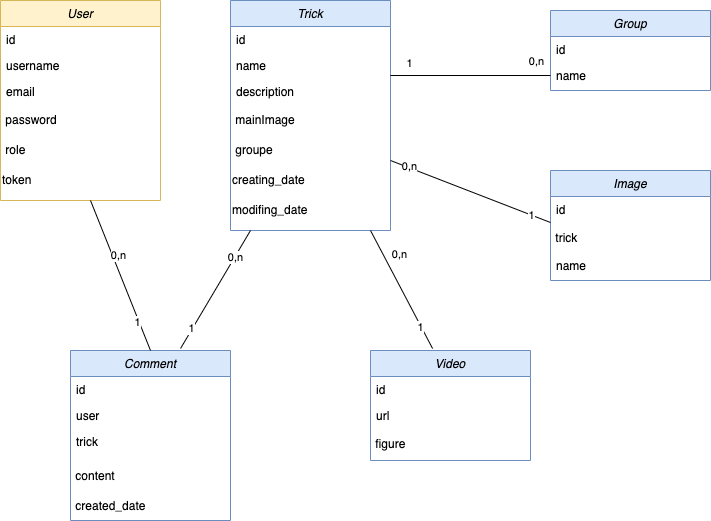

The diagram above was exported from draw.io. Its source (the exported page's mxGraphModel, read from the mxfile embedded in the PNG):
<mxGraphModel dx="924" dy="622" grid="1" gridSize="10" guides="1" tooltips="1" connect="1" arrows="1" fold="1" page="1" pageScale="1" pageWidth="827" pageHeight="1169" math="0" shadow="0">
  <root>
    <mxCell id="WIyWlLk6GJQsqaUBKTNV-0" />
    <mxCell id="WIyWlLk6GJQsqaUBKTNV-1" parent="WIyWlLk6GJQsqaUBKTNV-0" />
    <mxCell id="zkfFHV4jXpPFQw0GAbJ--0" value="User" style="swimlane;fontStyle=2;align=center;verticalAlign=top;childLayout=stackLayout;horizontal=1;startSize=26;horizontalStack=0;resizeParent=1;resizeLast=0;collapsible=1;marginBottom=0;rounded=0;shadow=0;strokeWidth=1;fillColor=#fff2cc;strokeColor=#d6b656;" parent="WIyWlLk6GJQsqaUBKTNV-1" vertex="1">
      <mxGeometry x="50" y="40" width="160" height="200" as="geometry">
        <mxRectangle x="230" y="140" width="160" height="26" as="alternateBounds" />
      </mxGeometry>
    </mxCell>
    <mxCell id="zkfFHV4jXpPFQw0GAbJ--1" value="id" style="text;align=left;verticalAlign=top;spacingLeft=4;spacingRight=4;overflow=hidden;rotatable=0;points=[[0,0.5],[1,0.5]];portConstraint=eastwest;" parent="zkfFHV4jXpPFQw0GAbJ--0" vertex="1">
      <mxGeometry y="26" width="160" height="26" as="geometry" />
    </mxCell>
    <mxCell id="zkfFHV4jXpPFQw0GAbJ--2" value="username" style="text;align=left;verticalAlign=top;spacingLeft=4;spacingRight=4;overflow=hidden;rotatable=0;points=[[0,0.5],[1,0.5]];portConstraint=eastwest;rounded=0;shadow=0;html=0;" parent="zkfFHV4jXpPFQw0GAbJ--0" vertex="1">
      <mxGeometry y="52" width="160" height="26" as="geometry" />
    </mxCell>
    <mxCell id="zkfFHV4jXpPFQw0GAbJ--3" value="email" style="text;align=left;verticalAlign=top;spacingLeft=4;spacingRight=4;overflow=hidden;rotatable=0;points=[[0,0.5],[1,0.5]];portConstraint=eastwest;rounded=0;shadow=0;html=0;" parent="zkfFHV4jXpPFQw0GAbJ--0" vertex="1">
      <mxGeometry y="78" width="160" height="26" as="geometry" />
    </mxCell>
    <mxCell id="l_CodXMu4gTs7Sieb_tn-0" value="&amp;nbsp;password" style="text;html=1;strokeColor=none;fillColor=none;align=left;verticalAlign=middle;whiteSpace=wrap;rounded=0;" parent="zkfFHV4jXpPFQw0GAbJ--0" vertex="1">
      <mxGeometry y="104" width="160" height="30" as="geometry" />
    </mxCell>
    <mxCell id="l_CodXMu4gTs7Sieb_tn-1" value="&amp;nbsp;role" style="text;html=1;strokeColor=none;fillColor=none;align=left;verticalAlign=middle;whiteSpace=wrap;rounded=0;" parent="zkfFHV4jXpPFQw0GAbJ--0" vertex="1">
      <mxGeometry y="134" width="160" height="30" as="geometry" />
    </mxCell>
    <mxCell id="Ed0exO7bhZ-Au4u9LzR8-0" value="token" style="text;html=1;strokeColor=none;fillColor=none;align=left;verticalAlign=middle;whiteSpace=wrap;rounded=0;" vertex="1" parent="zkfFHV4jXpPFQw0GAbJ--0">
      <mxGeometry y="164" width="160" height="30" as="geometry" />
    </mxCell>
    <mxCell id="l_CodXMu4gTs7Sieb_tn-3" value="Trick" style="swimlane;fontStyle=2;align=center;verticalAlign=top;childLayout=stackLayout;horizontal=1;startSize=26;horizontalStack=0;resizeParent=1;resizeLast=0;collapsible=1;marginBottom=0;rounded=0;shadow=0;strokeWidth=1;fillColor=#dae8fc;strokeColor=#6c8ebf;" parent="WIyWlLk6GJQsqaUBKTNV-1" vertex="1">
      <mxGeometry x="280" y="40" width="160" height="230" as="geometry">
        <mxRectangle x="230" y="140" width="160" height="26" as="alternateBounds" />
      </mxGeometry>
    </mxCell>
    <mxCell id="l_CodXMu4gTs7Sieb_tn-4" value="id" style="text;align=left;verticalAlign=top;spacingLeft=4;spacingRight=4;overflow=hidden;rotatable=0;points=[[0,0.5],[1,0.5]];portConstraint=eastwest;" parent="l_CodXMu4gTs7Sieb_tn-3" vertex="1">
      <mxGeometry y="26" width="160" height="26" as="geometry" />
    </mxCell>
    <mxCell id="l_CodXMu4gTs7Sieb_tn-5" value="name" style="text;align=left;verticalAlign=top;spacingLeft=4;spacingRight=4;overflow=hidden;rotatable=0;points=[[0,0.5],[1,0.5]];portConstraint=eastwest;rounded=0;shadow=0;html=0;" parent="l_CodXMu4gTs7Sieb_tn-3" vertex="1">
      <mxGeometry y="52" width="160" height="26" as="geometry" />
    </mxCell>
    <mxCell id="l_CodXMu4gTs7Sieb_tn-6" value="description" style="text;align=left;verticalAlign=top;spacingLeft=4;spacingRight=4;overflow=hidden;rotatable=0;points=[[0,0.5],[1,0.5]];portConstraint=eastwest;rounded=0;shadow=0;html=0;" parent="l_CodXMu4gTs7Sieb_tn-3" vertex="1">
      <mxGeometry y="78" width="160" height="26" as="geometry" />
    </mxCell>
    <mxCell id="l_CodXMu4gTs7Sieb_tn-7" value="&amp;nbsp;mainImage" style="text;html=1;strokeColor=none;fillColor=none;align=left;verticalAlign=middle;whiteSpace=wrap;rounded=0;" parent="l_CodXMu4gTs7Sieb_tn-3" vertex="1">
      <mxGeometry y="104" width="160" height="30" as="geometry" />
    </mxCell>
    <mxCell id="l_CodXMu4gTs7Sieb_tn-8" value="&amp;nbsp;groupe" style="text;html=1;strokeColor=none;fillColor=none;align=left;verticalAlign=middle;whiteSpace=wrap;rounded=0;" parent="l_CodXMu4gTs7Sieb_tn-3" vertex="1">
      <mxGeometry y="134" width="160" height="30" as="geometry" />
    </mxCell>
    <mxCell id="WFglaZzQyJ_TO-d5sqQH-1" value="creating_date" style="text;html=1;strokeColor=none;fillColor=none;align=left;verticalAlign=middle;whiteSpace=wrap;rounded=0;" parent="l_CodXMu4gTs7Sieb_tn-3" vertex="1">
      <mxGeometry y="164" width="160" height="30" as="geometry" />
    </mxCell>
    <mxCell id="WFglaZzQyJ_TO-d5sqQH-2" value="modifing_date" style="text;html=1;strokeColor=none;fillColor=none;align=left;verticalAlign=middle;whiteSpace=wrap;rounded=0;" parent="l_CodXMu4gTs7Sieb_tn-3" vertex="1">
      <mxGeometry y="194" width="160" height="30" as="geometry" />
    </mxCell>
    <mxCell id="l_CodXMu4gTs7Sieb_tn-9" value="Group" style="swimlane;fontStyle=2;align=center;verticalAlign=top;childLayout=stackLayout;horizontal=1;startSize=26;horizontalStack=0;resizeParent=1;resizeLast=0;collapsible=1;marginBottom=0;rounded=0;shadow=0;strokeWidth=1;fillColor=#dae8fc;strokeColor=#6c8ebf;" parent="WIyWlLk6GJQsqaUBKTNV-1" vertex="1">
      <mxGeometry x="600" y="50" width="160" height="80" as="geometry">
        <mxRectangle x="230" y="140" width="160" height="26" as="alternateBounds" />
      </mxGeometry>
    </mxCell>
    <mxCell id="l_CodXMu4gTs7Sieb_tn-10" value="id" style="text;align=left;verticalAlign=top;spacingLeft=4;spacingRight=4;overflow=hidden;rotatable=0;points=[[0,0.5],[1,0.5]];portConstraint=eastwest;" parent="l_CodXMu4gTs7Sieb_tn-9" vertex="1">
      <mxGeometry y="26" width="160" height="26" as="geometry" />
    </mxCell>
    <mxCell id="l_CodXMu4gTs7Sieb_tn-11" value="name" style="text;align=left;verticalAlign=top;spacingLeft=4;spacingRight=4;overflow=hidden;rotatable=0;points=[[0,0.5],[1,0.5]];portConstraint=eastwest;rounded=0;shadow=0;html=0;" parent="l_CodXMu4gTs7Sieb_tn-9" vertex="1">
      <mxGeometry y="52" width="160" height="26" as="geometry" />
    </mxCell>
    <mxCell id="l_CodXMu4gTs7Sieb_tn-18" value="Image" style="swimlane;fontStyle=2;align=center;verticalAlign=top;childLayout=stackLayout;horizontal=1;startSize=26;horizontalStack=0;resizeParent=1;resizeLast=0;collapsible=1;marginBottom=0;rounded=0;shadow=0;strokeWidth=1;fillColor=#dae8fc;strokeColor=#6c8ebf;" parent="WIyWlLk6GJQsqaUBKTNV-1" vertex="1">
      <mxGeometry x="600" y="210" width="160" height="110" as="geometry">
        <mxRectangle x="230" y="140" width="160" height="26" as="alternateBounds" />
      </mxGeometry>
    </mxCell>
    <mxCell id="l_CodXMu4gTs7Sieb_tn-19" value="id" style="text;align=left;verticalAlign=top;spacingLeft=4;spacingRight=4;overflow=hidden;rotatable=0;points=[[0,0.5],[1,0.5]];portConstraint=eastwest;" parent="l_CodXMu4gTs7Sieb_tn-18" vertex="1">
      <mxGeometry y="26" width="160" height="26" as="geometry" />
    </mxCell>
    <mxCell id="l_CodXMu4gTs7Sieb_tn-35" value="&amp;nbsp;trick" style="text;html=1;strokeColor=none;fillColor=none;align=left;verticalAlign=middle;whiteSpace=wrap;rounded=0;" parent="l_CodXMu4gTs7Sieb_tn-18" vertex="1">
      <mxGeometry y="52" width="160" height="30" as="geometry" />
    </mxCell>
    <mxCell id="l_CodXMu4gTs7Sieb_tn-20" value="name" style="text;align=left;verticalAlign=top;spacingLeft=4;spacingRight=4;overflow=hidden;rotatable=0;points=[[0,0.5],[1,0.5]];portConstraint=eastwest;rounded=0;shadow=0;html=0;" parent="l_CodXMu4gTs7Sieb_tn-18" vertex="1">
      <mxGeometry y="82" width="160" height="26" as="geometry" />
    </mxCell>
    <mxCell id="l_CodXMu4gTs7Sieb_tn-24" value="Comment" style="swimlane;fontStyle=2;align=center;verticalAlign=top;childLayout=stackLayout;horizontal=1;startSize=26;horizontalStack=0;resizeParent=1;resizeLast=0;collapsible=1;marginBottom=0;rounded=0;shadow=0;strokeWidth=1;fillColor=#dae8fc;strokeColor=#6c8ebf;" parent="WIyWlLk6GJQsqaUBKTNV-1" vertex="1">
      <mxGeometry x="120" y="390" width="160" height="170" as="geometry">
        <mxRectangle x="230" y="140" width="160" height="26" as="alternateBounds" />
      </mxGeometry>
    </mxCell>
    <mxCell id="l_CodXMu4gTs7Sieb_tn-25" value="id" style="text;align=left;verticalAlign=top;spacingLeft=4;spacingRight=4;overflow=hidden;rotatable=0;points=[[0,0.5],[1,0.5]];portConstraint=eastwest;" parent="l_CodXMu4gTs7Sieb_tn-24" vertex="1">
      <mxGeometry y="26" width="160" height="26" as="geometry" />
    </mxCell>
    <mxCell id="l_CodXMu4gTs7Sieb_tn-26" value="user" style="text;align=left;verticalAlign=top;spacingLeft=4;spacingRight=4;overflow=hidden;rotatable=0;points=[[0,0.5],[1,0.5]];portConstraint=eastwest;rounded=0;shadow=0;html=0;" parent="l_CodXMu4gTs7Sieb_tn-24" vertex="1">
      <mxGeometry y="52" width="160" height="26" as="geometry" />
    </mxCell>
    <mxCell id="l_CodXMu4gTs7Sieb_tn-27" value="trick" style="text;align=left;verticalAlign=top;spacingLeft=4;spacingRight=4;overflow=hidden;rotatable=0;points=[[0,0.5],[1,0.5]];portConstraint=eastwest;rounded=0;shadow=0;html=0;" parent="l_CodXMu4gTs7Sieb_tn-24" vertex="1">
      <mxGeometry y="78" width="160" height="32" as="geometry" />
    </mxCell>
    <mxCell id="l_CodXMu4gTs7Sieb_tn-29" value="&amp;nbsp;content" style="text;html=1;strokeColor=none;fillColor=none;align=left;verticalAlign=middle;whiteSpace=wrap;rounded=0;" parent="l_CodXMu4gTs7Sieb_tn-24" vertex="1">
      <mxGeometry y="110" width="160" height="30" as="geometry" />
    </mxCell>
    <mxCell id="l_CodXMu4gTs7Sieb_tn-30" value="&amp;nbsp;created_date" style="text;html=1;strokeColor=none;fillColor=none;align=left;verticalAlign=middle;whiteSpace=wrap;rounded=0;" parent="l_CodXMu4gTs7Sieb_tn-24" vertex="1">
      <mxGeometry y="140" width="160" height="30" as="geometry" />
    </mxCell>
    <mxCell id="l_CodXMu4gTs7Sieb_tn-31" value="Video" style="swimlane;fontStyle=2;align=center;verticalAlign=top;childLayout=stackLayout;horizontal=1;startSize=26;horizontalStack=0;resizeParent=1;resizeLast=0;collapsible=1;marginBottom=0;rounded=0;shadow=0;strokeWidth=1;fillColor=#dae8fc;strokeColor=#6c8ebf;" parent="WIyWlLk6GJQsqaUBKTNV-1" vertex="1">
      <mxGeometry x="420" y="390" width="160" height="110" as="geometry">
        <mxRectangle x="230" y="140" width="160" height="26" as="alternateBounds" />
      </mxGeometry>
    </mxCell>
    <mxCell id="l_CodXMu4gTs7Sieb_tn-32" value="id" style="text;align=left;verticalAlign=top;spacingLeft=4;spacingRight=4;overflow=hidden;rotatable=0;points=[[0,0.5],[1,0.5]];portConstraint=eastwest;" parent="l_CodXMu4gTs7Sieb_tn-31" vertex="1">
      <mxGeometry y="26" width="160" height="26" as="geometry" />
    </mxCell>
    <mxCell id="l_CodXMu4gTs7Sieb_tn-34" value="url" style="text;align=left;verticalAlign=top;spacingLeft=4;spacingRight=4;overflow=hidden;rotatable=0;points=[[0,0.5],[1,0.5]];portConstraint=eastwest;rounded=0;shadow=0;html=0;" parent="l_CodXMu4gTs7Sieb_tn-31" vertex="1">
      <mxGeometry y="52" width="160" height="26" as="geometry" />
    </mxCell>
    <mxCell id="l_CodXMu4gTs7Sieb_tn-53" value="&amp;nbsp;figure" style="text;html=1;strokeColor=none;fillColor=none;align=left;verticalAlign=middle;whiteSpace=wrap;rounded=0;" parent="l_CodXMu4gTs7Sieb_tn-31" vertex="1">
      <mxGeometry y="78" width="160" height="30" as="geometry" />
    </mxCell>
    <mxCell id="l_CodXMu4gTs7Sieb_tn-37" value="" style="endArrow=none;html=1;rounded=0;entryX=0;entryY=0.5;entryDx=0;entryDy=0;" parent="WIyWlLk6GJQsqaUBKTNV-1" target="l_CodXMu4gTs7Sieb_tn-11" edge="1">
      <mxGeometry width="50" height="50" relative="1" as="geometry">
        <mxPoint x="440" y="115" as="sourcePoint" />
        <mxPoint x="490" y="65" as="targetPoint" />
      </mxGeometry>
    </mxCell>
    <mxCell id="l_CodXMu4gTs7Sieb_tn-39" value="1" style="edgeLabel;html=1;align=center;verticalAlign=middle;resizable=0;points=[];" parent="l_CodXMu4gTs7Sieb_tn-37" vertex="1" connectable="0">
      <mxGeometry x="-0.7714" y="2" relative="1" as="geometry">
        <mxPoint y="-11" as="offset" />
      </mxGeometry>
    </mxCell>
    <mxCell id="l_CodXMu4gTs7Sieb_tn-40" value="0,n" style="edgeLabel;html=1;align=center;verticalAlign=middle;resizable=0;points=[];" parent="l_CodXMu4gTs7Sieb_tn-37" vertex="1" connectable="0">
      <mxGeometry x="0.8143" y="2" relative="1" as="geometry">
        <mxPoint y="-13" as="offset" />
      </mxGeometry>
    </mxCell>
    <mxCell id="l_CodXMu4gTs7Sieb_tn-41" value="" style="endArrow=none;html=1;rounded=0;entryX=0;entryY=0;entryDx=0;entryDy=0;" parent="WIyWlLk6GJQsqaUBKTNV-1" target="l_CodXMu4gTs7Sieb_tn-35" edge="1">
      <mxGeometry width="50" height="50" relative="1" as="geometry">
        <mxPoint x="440" y="200" as="sourcePoint" />
        <mxPoint x="490" y="150" as="targetPoint" />
      </mxGeometry>
    </mxCell>
    <mxCell id="l_CodXMu4gTs7Sieb_tn-42" value="0,n" style="edgeLabel;html=1;align=center;verticalAlign=middle;resizable=0;points=[];" parent="l_CodXMu4gTs7Sieb_tn-41" vertex="1" connectable="0">
      <mxGeometry x="-0.7772" y="1" relative="1" as="geometry">
        <mxPoint as="offset" />
      </mxGeometry>
    </mxCell>
    <mxCell id="l_CodXMu4gTs7Sieb_tn-43" value="1" style="edgeLabel;html=1;align=center;verticalAlign=middle;resizable=0;points=[];" parent="l_CodXMu4gTs7Sieb_tn-41" vertex="1" connectable="0">
      <mxGeometry x="0.7625" relative="1" as="geometry">
        <mxPoint as="offset" />
      </mxGeometry>
    </mxCell>
    <mxCell id="l_CodXMu4gTs7Sieb_tn-44" value="" style="endArrow=none;html=1;rounded=0;exitX=0.388;exitY=-0.018;exitDx=0;exitDy=0;exitPerimeter=0;" parent="WIyWlLk6GJQsqaUBKTNV-1" source="l_CodXMu4gTs7Sieb_tn-31" edge="1">
      <mxGeometry width="50" height="50" relative="1" as="geometry">
        <mxPoint x="450" y="300" as="sourcePoint" />
        <mxPoint x="420" y="270" as="targetPoint" />
      </mxGeometry>
    </mxCell>
    <mxCell id="l_CodXMu4gTs7Sieb_tn-45" value="0,n" style="edgeLabel;html=1;align=center;verticalAlign=middle;resizable=0;points=[];" parent="l_CodXMu4gTs7Sieb_tn-44" vertex="1" connectable="0">
      <mxGeometry x="0.6016" y="-2" relative="1" as="geometry">
        <mxPoint x="14" y="1" as="offset" />
      </mxGeometry>
    </mxCell>
    <mxCell id="l_CodXMu4gTs7Sieb_tn-46" value="1" style="edgeLabel;html=1;align=center;verticalAlign=middle;resizable=0;points=[];" parent="l_CodXMu4gTs7Sieb_tn-44" vertex="1" connectable="0">
      <mxGeometry x="-0.6252" y="1" relative="1" as="geometry">
        <mxPoint as="offset" />
      </mxGeometry>
    </mxCell>
    <mxCell id="l_CodXMu4gTs7Sieb_tn-47" value="" style="endArrow=none;html=1;rounded=0;exitX=0.688;exitY=-0.012;exitDx=0;exitDy=0;exitPerimeter=0;" parent="WIyWlLk6GJQsqaUBKTNV-1" source="l_CodXMu4gTs7Sieb_tn-24" edge="1">
      <mxGeometry width="50" height="50" relative="1" as="geometry">
        <mxPoint x="270" y="260" as="sourcePoint" />
        <mxPoint x="300" y="270" as="targetPoint" />
      </mxGeometry>
    </mxCell>
    <mxCell id="l_CodXMu4gTs7Sieb_tn-48" value="0,n" style="edgeLabel;html=1;align=center;verticalAlign=middle;resizable=0;points=[];" parent="l_CodXMu4gTs7Sieb_tn-47" vertex="1" connectable="0">
      <mxGeometry x="0.5533" relative="1" as="geometry">
        <mxPoint as="offset" />
      </mxGeometry>
    </mxCell>
    <mxCell id="l_CodXMu4gTs7Sieb_tn-49" value="1" style="edgeLabel;html=1;align=center;verticalAlign=middle;resizable=0;points=[];" parent="l_CodXMu4gTs7Sieb_tn-47" vertex="1" connectable="0">
      <mxGeometry x="-0.6647" y="1" relative="1" as="geometry">
        <mxPoint as="offset" />
      </mxGeometry>
    </mxCell>
    <mxCell id="l_CodXMu4gTs7Sieb_tn-50" value="" style="endArrow=none;html=1;rounded=0;exitX=0.5;exitY=0;exitDx=0;exitDy=0;" parent="WIyWlLk6GJQsqaUBKTNV-1" source="l_CodXMu4gTs7Sieb_tn-24" edge="1">
      <mxGeometry width="50" height="50" relative="1" as="geometry">
        <mxPoint x="125" y="260" as="sourcePoint" />
        <mxPoint x="140" y="240" as="targetPoint" />
      </mxGeometry>
    </mxCell>
    <mxCell id="l_CodXMu4gTs7Sieb_tn-51" value="0,n" style="edgeLabel;html=1;align=center;verticalAlign=middle;resizable=0;points=[];" parent="l_CodXMu4gTs7Sieb_tn-50" vertex="1" connectable="0">
      <mxGeometry x="0.5543" y="1" relative="1" as="geometry">
        <mxPoint x="15" y="21" as="offset" />
      </mxGeometry>
    </mxCell>
    <mxCell id="l_CodXMu4gTs7Sieb_tn-52" value="1" style="edgeLabel;html=1;align=center;verticalAlign=middle;resizable=0;points=[];" parent="l_CodXMu4gTs7Sieb_tn-50" vertex="1" connectable="0">
      <mxGeometry x="-0.6" y="2" relative="1" as="geometry">
        <mxPoint as="offset" />
      </mxGeometry>
    </mxCell>
  </root>
</mxGraphModel>